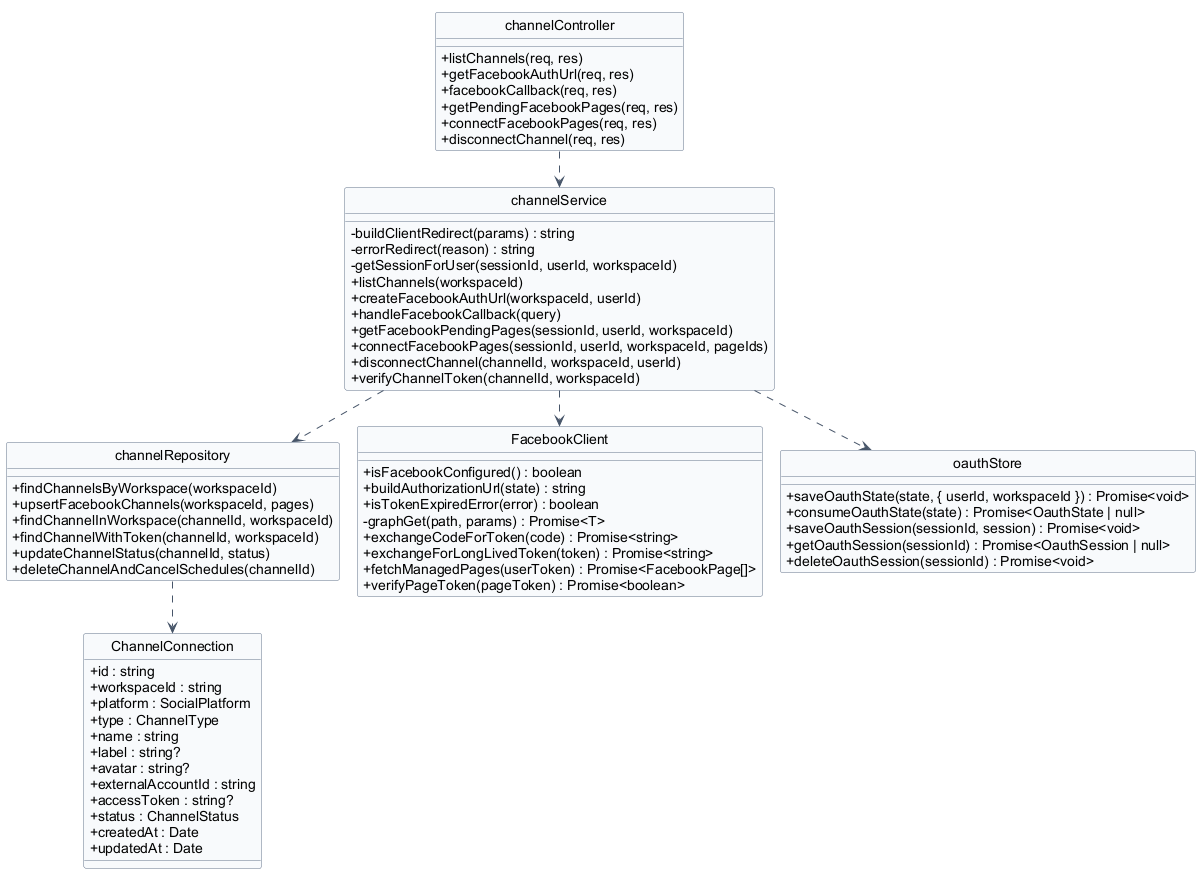

The diagram above was rendered by PlantUML. Its source (embedded in the PNG):
@startuml 04-channel
hide circle
hide stereotype
!pragma layout smetana

skinparam classAttributeIconSize 0
skinparam linetype ortho
skinparam shadowing false
skinparam defaultFontName Arial
skinparam nodesep 40
skinparam ranksep 50
skinparam class {
  BackgroundColor #F8FAFC
  BorderColor #64748B
  ArrowColor #475569
}

class "ChannelConnection" as ChannelConnection {
  + id : string
  + workspaceId : string
  + platform : SocialPlatform
  + type : ChannelType
  + name : string
  + label : string?
  + avatar : string?
  + externalAccountId : string
  + accessToken : string?
  + status : ChannelStatus
  + createdAt : Date
  + updatedAt : Date
}

class "channelController" as channelController {
  + listChannels(req, res)
  + getFacebookAuthUrl(req, res)
  + facebookCallback(req, res)
  + getPendingFacebookPages(req, res)
  + connectFacebookPages(req, res)
  + disconnectChannel(req, res)
}

class "channelService" as channelService {
  - buildClientRedirect(params) : string
  - errorRedirect(reason) : string
  - getSessionForUser(sessionId, userId, workspaceId)
  + listChannels(workspaceId)
  + createFacebookAuthUrl(workspaceId, userId)
  + handleFacebookCallback(query)
  + getFacebookPendingPages(sessionId, userId, workspaceId)
  + connectFacebookPages(sessionId, userId, workspaceId, pageIds)
  + disconnectChannel(channelId, workspaceId, userId)
  + verifyChannelToken(channelId, workspaceId)
}

class "channelRepository" as channelRepository {
  + findChannelsByWorkspace(workspaceId)
  + upsertFacebookChannels(workspaceId, pages)
  + findChannelInWorkspace(channelId, workspaceId)
  + findChannelWithToken(channelId, workspaceId)
  + updateChannelStatus(channelId, status)
  + deleteChannelAndCancelSchedules(channelId)
}

class "FacebookClient" as facebookClient {
  + isFacebookConfigured() : boolean
  + buildAuthorizationUrl(state) : string
  + isTokenExpiredError(error) : boolean
  - graphGet(path, params) : Promise<T>
  + exchangeCodeForToken(code) : Promise<string>
  + exchangeForLongLivedToken(token) : Promise<string>
  + fetchManagedPages(userToken) : Promise<FacebookPage[]>
  + verifyPageToken(pageToken) : Promise<boolean>
}

class "oauthStore" as oauthStore {
  + saveOauthState(state, { userId, workspaceId }) : Promise<void>
  + consumeOauthState(state) : Promise<OauthState | null>
  + saveOauthSession(sessionId, session) : Promise<void>
  + getOauthSession(sessionId) : Promise<OauthSession | null>
  + deleteOauthSession(sessionId) : Promise<void>
}

channelController ..> channelService
channelService ..> channelRepository
channelService ..> facebookClient
channelService ..> oauthStore
channelRepository ..> ChannelConnection

@enduml